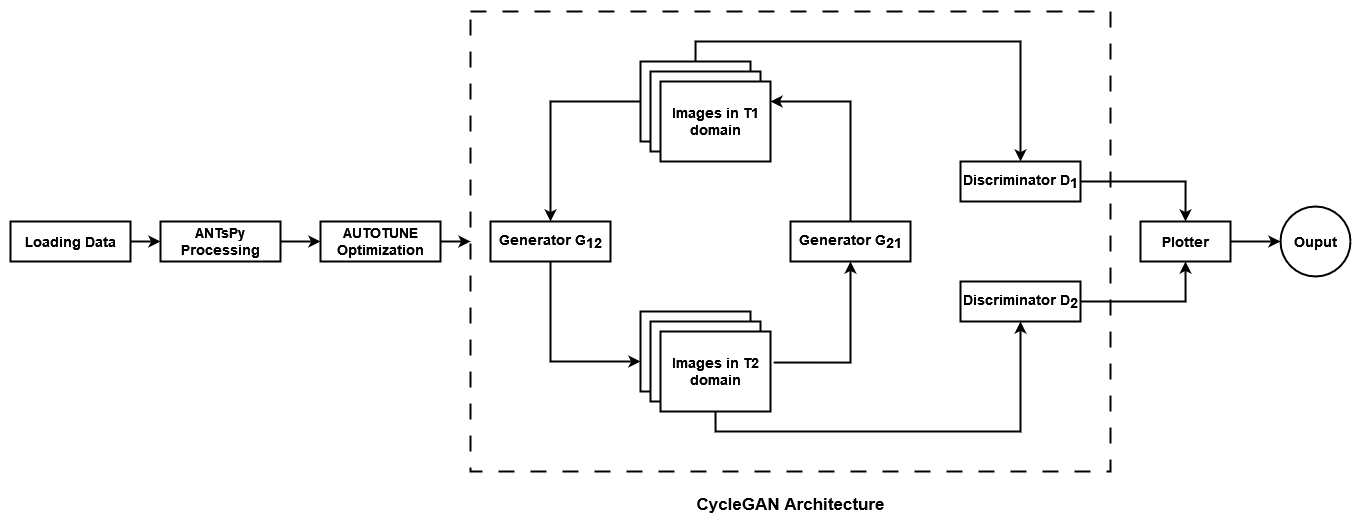

The diagram above was exported from draw.io. Its source (the exported page's mxGraphModel, read from the mxfile embedded in the PNG):
<mxGraphModel dx="1692" dy="920" grid="1" gridSize="10" guides="1" tooltips="1" connect="1" arrows="1" fold="1" page="0" pageScale="1" pageWidth="827" pageHeight="1169" math="0" shadow="0">
  <root>
    <mxCell id="WIyWlLk6GJQsqaUBKTNV-0" />
    <mxCell id="WIyWlLk6GJQsqaUBKTNV-1" parent="WIyWlLk6GJQsqaUBKTNV-0" />
    <mxCell id="gRFeOx-S9yNxleNsTqa6-33" value="" style="rounded=0;whiteSpace=wrap;html=1;fillColor=none;dashed=1;dashPattern=8 8;fontSize=14;fontStyle=1;strokeWidth=2;" vertex="1" parent="WIyWlLk6GJQsqaUBKTNV-1">
      <mxGeometry x="470" y="10" width="640" height="460" as="geometry" />
    </mxCell>
    <mxCell id="gRFeOx-S9yNxleNsTqa6-1" style="edgeStyle=orthogonalEdgeStyle;rounded=0;orthogonalLoop=1;jettySize=auto;html=1;exitX=1;exitY=0.5;exitDx=0;exitDy=0;entryX=0;entryY=0.5;entryDx=0;entryDy=0;fontSize=14;fontStyle=1;strokeWidth=2;" edge="1" parent="WIyWlLk6GJQsqaUBKTNV-1" source="WIyWlLk6GJQsqaUBKTNV-3" target="WIyWlLk6GJQsqaUBKTNV-7">
      <mxGeometry relative="1" as="geometry" />
    </mxCell>
    <mxCell id="WIyWlLk6GJQsqaUBKTNV-3" value="Loading Data" style="rounded=0;whiteSpace=wrap;html=1;fontSize=14;glass=0;strokeWidth=2;shadow=0;fontStyle=1" parent="WIyWlLk6GJQsqaUBKTNV-1" vertex="1">
      <mxGeometry x="10" y="220" width="120" height="40" as="geometry" />
    </mxCell>
    <mxCell id="gRFeOx-S9yNxleNsTqa6-0" style="edgeStyle=orthogonalEdgeStyle;rounded=0;orthogonalLoop=1;jettySize=auto;html=1;exitX=1;exitY=0.5;exitDx=0;exitDy=0;entryX=0;entryY=0.5;entryDx=0;entryDy=0;fontSize=14;fontStyle=1;strokeWidth=2;" edge="1" parent="WIyWlLk6GJQsqaUBKTNV-1" source="WIyWlLk6GJQsqaUBKTNV-7" target="WIyWlLk6GJQsqaUBKTNV-11">
      <mxGeometry relative="1" as="geometry" />
    </mxCell>
    <mxCell id="WIyWlLk6GJQsqaUBKTNV-7" value="ANTsPy Processing" style="rounded=0;whiteSpace=wrap;html=1;fontSize=14;glass=0;strokeWidth=2;shadow=0;fontStyle=1" parent="WIyWlLk6GJQsqaUBKTNV-1" vertex="1">
      <mxGeometry x="160" y="220" width="120" height="40" as="geometry" />
    </mxCell>
    <mxCell id="gRFeOx-S9yNxleNsTqa6-34" style="edgeStyle=orthogonalEdgeStyle;rounded=0;orthogonalLoop=1;jettySize=auto;html=1;exitX=1;exitY=0.5;exitDx=0;exitDy=0;entryX=0;entryY=0.5;entryDx=0;entryDy=0;fontSize=14;fontStyle=1;strokeWidth=2;" edge="1" parent="WIyWlLk6GJQsqaUBKTNV-1" source="WIyWlLk6GJQsqaUBKTNV-11" target="gRFeOx-S9yNxleNsTqa6-33">
      <mxGeometry relative="1" as="geometry" />
    </mxCell>
    <mxCell id="WIyWlLk6GJQsqaUBKTNV-11" value="AUTOTUNE Optimization" style="rounded=0;whiteSpace=wrap;html=1;fontSize=14;glass=0;strokeWidth=2;shadow=0;fontStyle=1" parent="WIyWlLk6GJQsqaUBKTNV-1" vertex="1">
      <mxGeometry x="320" y="220" width="120" height="40" as="geometry" />
    </mxCell>
    <mxCell id="gRFeOx-S9yNxleNsTqa6-19" value="Generator G&lt;sub style=&quot;font-size: 14px;&quot;&gt;12&lt;/sub&gt;" style="rounded=0;whiteSpace=wrap;html=1;fontSize=14;glass=0;strokeWidth=2;shadow=0;fontStyle=1" vertex="1" parent="WIyWlLk6GJQsqaUBKTNV-1">
      <mxGeometry x="490" y="220" width="120" height="40" as="geometry" />
    </mxCell>
    <mxCell id="gRFeOx-S9yNxleNsTqa6-20" value="" style="group;fontSize=14;fontStyle=1;strokeWidth=2;" vertex="1" connectable="0" parent="WIyWlLk6GJQsqaUBKTNV-1">
      <mxGeometry x="640" y="310" width="130" height="100" as="geometry" />
    </mxCell>
    <mxCell id="gRFeOx-S9yNxleNsTqa6-13" value="Images in T1 domain" style="rounded=0;whiteSpace=wrap;html=1;fontSize=14;glass=0;strokeWidth=2;shadow=0;fontStyle=1" vertex="1" parent="gRFeOx-S9yNxleNsTqa6-20">
      <mxGeometry width="110" height="80" as="geometry" />
    </mxCell>
    <mxCell id="gRFeOx-S9yNxleNsTqa6-14" value="Images in T1 domain" style="rounded=0;whiteSpace=wrap;html=1;fontSize=14;glass=0;strokeWidth=2;shadow=0;fontStyle=1" vertex="1" parent="gRFeOx-S9yNxleNsTqa6-20">
      <mxGeometry x="10" y="10" width="110" height="80" as="geometry" />
    </mxCell>
    <mxCell id="gRFeOx-S9yNxleNsTqa6-15" value="Images in T2 domain" style="rounded=0;whiteSpace=wrap;html=1;fontSize=14;glass=0;strokeWidth=2;shadow=0;fontStyle=1" vertex="1" parent="gRFeOx-S9yNxleNsTqa6-20">
      <mxGeometry x="20" y="20" width="110" height="80" as="geometry" />
    </mxCell>
    <mxCell id="gRFeOx-S9yNxleNsTqa6-21" value="" style="group;fontSize=14;fontStyle=1;strokeWidth=2;" vertex="1" connectable="0" parent="WIyWlLk6GJQsqaUBKTNV-1">
      <mxGeometry x="640" y="60" width="130" height="100" as="geometry" />
    </mxCell>
    <mxCell id="gRFeOx-S9yNxleNsTqa6-10" value="Images in T1 domain" style="rounded=0;whiteSpace=wrap;html=1;fontSize=14;glass=0;strokeWidth=2;shadow=0;fontStyle=1" vertex="1" parent="gRFeOx-S9yNxleNsTqa6-21">
      <mxGeometry width="110" height="80" as="geometry" />
    </mxCell>
    <mxCell id="gRFeOx-S9yNxleNsTqa6-11" value="Images in T1 domain" style="rounded=0;whiteSpace=wrap;html=1;fontSize=14;glass=0;strokeWidth=2;shadow=0;fontStyle=1" vertex="1" parent="gRFeOx-S9yNxleNsTqa6-21">
      <mxGeometry x="10" y="10" width="110" height="80" as="geometry" />
    </mxCell>
    <mxCell id="gRFeOx-S9yNxleNsTqa6-12" value="Images in T1 domain" style="rounded=0;whiteSpace=wrap;html=1;fontSize=14;glass=0;strokeWidth=2;shadow=0;fontStyle=1" vertex="1" parent="gRFeOx-S9yNxleNsTqa6-21">
      <mxGeometry x="20" y="20" width="110" height="80" as="geometry" />
    </mxCell>
    <mxCell id="gRFeOx-S9yNxleNsTqa6-25" style="edgeStyle=orthogonalEdgeStyle;rounded=0;orthogonalLoop=1;jettySize=auto;html=1;exitX=0.5;exitY=0;exitDx=0;exitDy=0;entryX=1;entryY=0.25;entryDx=0;entryDy=0;fontSize=14;fontStyle=1;strokeWidth=2;" edge="1" parent="WIyWlLk6GJQsqaUBKTNV-1" source="gRFeOx-S9yNxleNsTqa6-22" target="gRFeOx-S9yNxleNsTqa6-12">
      <mxGeometry relative="1" as="geometry" />
    </mxCell>
    <mxCell id="gRFeOx-S9yNxleNsTqa6-22" value="Generator G&lt;sub style=&quot;font-size: 14px;&quot;&gt;21&lt;/sub&gt;" style="rounded=0;whiteSpace=wrap;html=1;fontSize=14;glass=0;strokeWidth=2;shadow=0;fontStyle=1" vertex="1" parent="WIyWlLk6GJQsqaUBKTNV-1">
      <mxGeometry x="790" y="220" width="120" height="40" as="geometry" />
    </mxCell>
    <mxCell id="gRFeOx-S9yNxleNsTqa6-23" style="edgeStyle=orthogonalEdgeStyle;rounded=0;orthogonalLoop=1;jettySize=auto;html=1;exitX=0;exitY=0.5;exitDx=0;exitDy=0;entryX=0.5;entryY=0;entryDx=0;entryDy=0;fontSize=14;fontStyle=1;strokeWidth=2;" edge="1" parent="WIyWlLk6GJQsqaUBKTNV-1" source="gRFeOx-S9yNxleNsTqa6-10" target="gRFeOx-S9yNxleNsTqa6-19">
      <mxGeometry relative="1" as="geometry" />
    </mxCell>
    <mxCell id="gRFeOx-S9yNxleNsTqa6-24" style="edgeStyle=orthogonalEdgeStyle;rounded=0;orthogonalLoop=1;jettySize=auto;html=1;exitX=0.5;exitY=1;exitDx=0;exitDy=0;entryX=0;entryY=0.625;entryDx=0;entryDy=0;entryPerimeter=0;fontSize=14;fontStyle=1;strokeWidth=2;" edge="1" parent="WIyWlLk6GJQsqaUBKTNV-1" source="gRFeOx-S9yNxleNsTqa6-19" target="gRFeOx-S9yNxleNsTqa6-13">
      <mxGeometry relative="1" as="geometry" />
    </mxCell>
    <mxCell id="gRFeOx-S9yNxleNsTqa6-26" style="edgeStyle=orthogonalEdgeStyle;rounded=0;orthogonalLoop=1;jettySize=auto;html=1;entryX=0.5;entryY=1;entryDx=0;entryDy=0;exitX=1.027;exitY=0.388;exitDx=0;exitDy=0;exitPerimeter=0;fontSize=14;fontStyle=1;strokeWidth=2;" edge="1" parent="WIyWlLk6GJQsqaUBKTNV-1" source="gRFeOx-S9yNxleNsTqa6-15" target="gRFeOx-S9yNxleNsTqa6-22">
      <mxGeometry relative="1" as="geometry">
        <mxPoint x="770" y="370" as="sourcePoint" />
      </mxGeometry>
    </mxCell>
    <mxCell id="gRFeOx-S9yNxleNsTqa6-39" style="edgeStyle=orthogonalEdgeStyle;rounded=0;orthogonalLoop=1;jettySize=auto;html=1;exitX=1;exitY=0.5;exitDx=0;exitDy=0;entryX=0.5;entryY=0;entryDx=0;entryDy=0;fontSize=14;fontStyle=1;strokeWidth=2;" edge="1" parent="WIyWlLk6GJQsqaUBKTNV-1" source="gRFeOx-S9yNxleNsTqa6-28" target="gRFeOx-S9yNxleNsTqa6-41">
      <mxGeometry relative="1" as="geometry">
        <mxPoint x="1160" y="240" as="targetPoint" />
      </mxGeometry>
    </mxCell>
    <mxCell id="gRFeOx-S9yNxleNsTqa6-28" value="Discriminator D&lt;sub style=&quot;font-size: 14px;&quot;&gt;1&lt;/sub&gt;" style="rounded=0;whiteSpace=wrap;html=1;fontSize=14;glass=0;strokeWidth=2;shadow=0;fontStyle=1" vertex="1" parent="WIyWlLk6GJQsqaUBKTNV-1">
      <mxGeometry x="960" y="160" width="120" height="40" as="geometry" />
    </mxCell>
    <mxCell id="gRFeOx-S9yNxleNsTqa6-40" style="edgeStyle=orthogonalEdgeStyle;rounded=0;orthogonalLoop=1;jettySize=auto;html=1;entryX=0.5;entryY=1;entryDx=0;entryDy=0;fontSize=14;fontStyle=1;strokeWidth=2;" edge="1" parent="WIyWlLk6GJQsqaUBKTNV-1" source="gRFeOx-S9yNxleNsTqa6-29" target="gRFeOx-S9yNxleNsTqa6-41">
      <mxGeometry relative="1" as="geometry">
        <mxPoint x="1160" y="250" as="targetPoint" />
      </mxGeometry>
    </mxCell>
    <mxCell id="gRFeOx-S9yNxleNsTqa6-29" value="Discriminator D&lt;sub style=&quot;font-size: 14px;&quot;&gt;2&lt;/sub&gt;" style="rounded=0;whiteSpace=wrap;html=1;fontSize=14;glass=0;strokeWidth=2;shadow=0;fontStyle=1" vertex="1" parent="WIyWlLk6GJQsqaUBKTNV-1">
      <mxGeometry x="960" y="280" width="120" height="40" as="geometry" />
    </mxCell>
    <mxCell id="gRFeOx-S9yNxleNsTqa6-30" style="edgeStyle=orthogonalEdgeStyle;rounded=0;orthogonalLoop=1;jettySize=auto;html=1;exitX=0.5;exitY=0;exitDx=0;exitDy=0;entryX=0.5;entryY=0;entryDx=0;entryDy=0;fontSize=14;fontStyle=1;strokeWidth=2;" edge="1" parent="WIyWlLk6GJQsqaUBKTNV-1" source="gRFeOx-S9yNxleNsTqa6-10" target="gRFeOx-S9yNxleNsTqa6-28">
      <mxGeometry relative="1" as="geometry" />
    </mxCell>
    <mxCell id="gRFeOx-S9yNxleNsTqa6-31" style="edgeStyle=orthogonalEdgeStyle;rounded=0;orthogonalLoop=1;jettySize=auto;html=1;exitX=0.5;exitY=1;exitDx=0;exitDy=0;entryX=0.5;entryY=1;entryDx=0;entryDy=0;fontSize=14;fontStyle=1;strokeWidth=2;" edge="1" parent="WIyWlLk6GJQsqaUBKTNV-1" source="gRFeOx-S9yNxleNsTqa6-15" target="gRFeOx-S9yNxleNsTqa6-29">
      <mxGeometry relative="1" as="geometry" />
    </mxCell>
    <mxCell id="gRFeOx-S9yNxleNsTqa6-43" style="edgeStyle=orthogonalEdgeStyle;rounded=0;orthogonalLoop=1;jettySize=auto;html=1;exitX=1;exitY=0.5;exitDx=0;exitDy=0;entryX=0;entryY=0.5;entryDx=0;entryDy=0;fontSize=14;fontStyle=1;strokeWidth=2;" edge="1" parent="WIyWlLk6GJQsqaUBKTNV-1" source="gRFeOx-S9yNxleNsTqa6-41" target="gRFeOx-S9yNxleNsTqa6-44">
      <mxGeometry relative="1" as="geometry">
        <mxPoint x="1300" y="240.14285714285734" as="targetPoint" />
      </mxGeometry>
    </mxCell>
    <mxCell id="gRFeOx-S9yNxleNsTqa6-41" value="Plotter" style="rounded=0;whiteSpace=wrap;html=1;fontSize=14;fontStyle=1;strokeWidth=2;fillColor=#FFFFFF;" vertex="1" parent="WIyWlLk6GJQsqaUBKTNV-1">
      <mxGeometry x="1140" y="220" width="90" height="40" as="geometry" />
    </mxCell>
    <mxCell id="gRFeOx-S9yNxleNsTqa6-44" value="Ouput" style="ellipse;whiteSpace=wrap;html=1;fillColor=#FFFFFF;fontSize=14;fontStyle=1;strokeWidth=2;" vertex="1" parent="WIyWlLk6GJQsqaUBKTNV-1">
      <mxGeometry x="1280" y="205" width="70" height="70" as="geometry" />
    </mxCell>
    <mxCell id="gRFeOx-S9yNxleNsTqa6-45" value="&lt;font size=&quot;1&quot;&gt;&lt;b style=&quot;font-size: 17px;&quot;&gt;CycleGAN Architecture&lt;/b&gt;&lt;/font&gt;" style="text;html=1;align=center;verticalAlign=middle;resizable=0;points=[];autosize=1;strokeColor=none;fillColor=none;" vertex="1" parent="WIyWlLk6GJQsqaUBKTNV-1">
      <mxGeometry x="685" y="488" width="210" height="30" as="geometry" />
    </mxCell>
  </root>
</mxGraphModel>